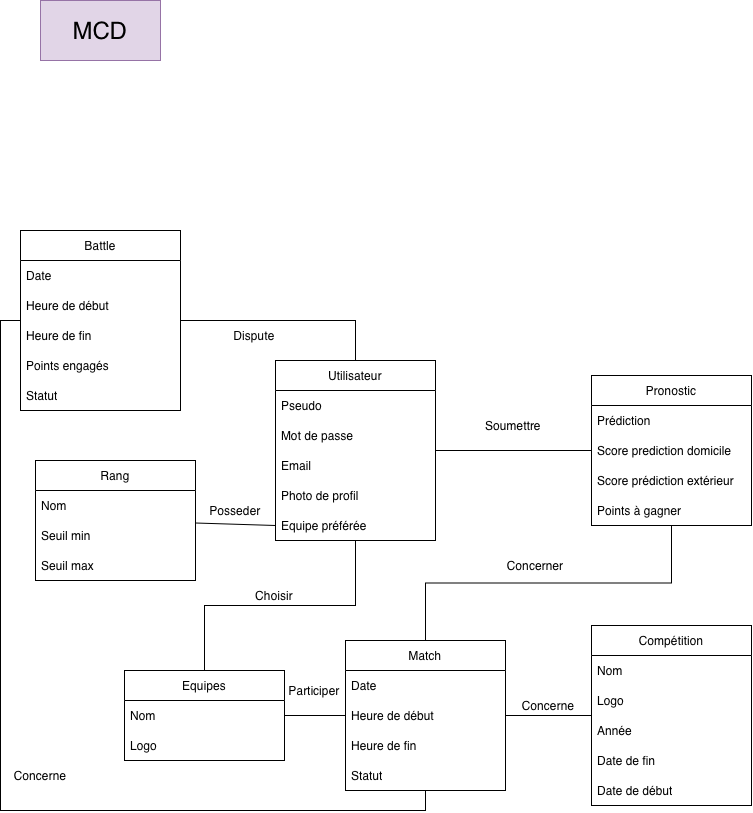

The diagram above was exported from draw.io. Its source (the exported page's mxGraphModel, read from the mxfile embedded in the PNG):
<mxGraphModel dx="1397" dy="930" grid="1" gridSize="10" guides="1" tooltips="1" connect="1" arrows="1" fold="1" page="1" pageScale="1" pageWidth="827" pageHeight="1169" math="0" shadow="0">
  <root>
    <mxCell id="0" />
    <mxCell id="1" parent="0" />
    <mxCell id="AguMk28H-hI-5-C4f8yq-1" parent="1" style="rounded=0;whiteSpace=wrap;html=1;fillColor=#e1d5e7;strokeColor=#9673a6;" value="&lt;font style=&quot;font-size: 24px;&quot;&gt;MCD&lt;/font&gt;" vertex="1">
      <mxGeometry height="60" width="120" x="80" y="100" as="geometry" />
    </mxCell>
    <mxCell id="k1Ok-x15zpaprD3l9g9r-69" edge="1" parent="1" source="k1Ok-x15zpaprD3l9g9r-51" style="rounded=0;orthogonalLoop=1;jettySize=auto;html=1;exitX=0;exitY=0.5;exitDx=0;exitDy=0;endArrow=none;endFill=0;" target="k1Ok-x15zpaprD3l9g9r-35">
      <mxGeometry relative="1" x="0.04" as="geometry" />
    </mxCell>
    <mxCell id="k1Ok-x15zpaprD3l9g9r-73" edge="1" parent="1" source="k1Ok-x15zpaprD3l9g9r-4" style="rounded=0;orthogonalLoop=1;jettySize=auto;html=1;exitX=1;exitY=0.5;exitDx=0;exitDy=0;endArrow=none;endFill=0;edgeStyle=orthogonalEdgeStyle;" target="k1Ok-x15zpaprD3l9g9r-29">
      <mxGeometry relative="1" as="geometry" />
    </mxCell>
    <mxCell id="k1Ok-x15zpaprD3l9g9r-85" edge="1" parent="1" source="k1Ok-x15zpaprD3l9g9r-4" style="edgeStyle=orthogonalEdgeStyle;rounded=0;orthogonalLoop=1;jettySize=auto;html=1;exitX=0.5;exitY=1;exitDx=0;exitDy=0;entryX=0.5;entryY=0;entryDx=0;entryDy=0;endArrow=none;endFill=0;" target="k1Ok-x15zpaprD3l9g9r-10">
      <mxGeometry relative="1" x="0.0061" as="geometry" />
    </mxCell>
    <mxCell id="k1Ok-x15zpaprD3l9g9r-88" edge="1" parent="1" source="k1Ok-x15zpaprD3l9g9r-4" style="edgeStyle=orthogonalEdgeStyle;rounded=0;orthogonalLoop=1;jettySize=auto;html=1;exitX=0.5;exitY=0;exitDx=0;exitDy=0;entryX=1;entryY=0.5;entryDx=0;entryDy=0;endArrow=none;endFill=0;" target="k1Ok-x15zpaprD3l9g9r-41">
      <mxGeometry relative="1" x="0.0037" as="geometry" />
    </mxCell>
    <mxCell id="k1Ok-x15zpaprD3l9g9r-4" parent="1" style="swimlane;fontStyle=0;childLayout=stackLayout;horizontal=1;startSize=30;horizontalStack=0;resizeParent=1;resizeParentMax=0;resizeLast=0;collapsible=1;marginBottom=0;whiteSpace=wrap;html=1;" value="Utilisateur" vertex="1">
      <mxGeometry height="180" width="160" x="315" y="460" as="geometry" />
    </mxCell>
    <mxCell id="k1Ok-x15zpaprD3l9g9r-5" parent="k1Ok-x15zpaprD3l9g9r-4" style="text;strokeColor=none;fillColor=none;align=left;verticalAlign=middle;spacingLeft=4;spacingRight=4;overflow=hidden;points=[[0,0.5],[1,0.5]];portConstraint=eastwest;rotatable=0;whiteSpace=wrap;html=1;" value="Pseudo" vertex="1">
      <mxGeometry height="30" width="160" y="30" as="geometry" />
    </mxCell>
    <mxCell id="k1Ok-x15zpaprD3l9g9r-7" parent="k1Ok-x15zpaprD3l9g9r-4" style="text;strokeColor=none;fillColor=none;align=left;verticalAlign=middle;spacingLeft=4;spacingRight=4;overflow=hidden;points=[[0,0.5],[1,0.5]];portConstraint=eastwest;rotatable=0;whiteSpace=wrap;html=1;" value="Mot de passe" vertex="1">
      <mxGeometry height="30" width="160" y="60" as="geometry" />
    </mxCell>
    <mxCell id="k1Ok-x15zpaprD3l9g9r-8" parent="k1Ok-x15zpaprD3l9g9r-4" style="text;strokeColor=none;fillColor=none;align=left;verticalAlign=middle;spacingLeft=4;spacingRight=4;overflow=hidden;points=[[0,0.5],[1,0.5]];portConstraint=eastwest;rotatable=0;whiteSpace=wrap;html=1;" value="Email" vertex="1">
      <mxGeometry height="30" width="160" y="90" as="geometry" />
    </mxCell>
    <mxCell id="k1Ok-x15zpaprD3l9g9r-6" parent="k1Ok-x15zpaprD3l9g9r-4" style="text;strokeColor=none;fillColor=none;align=left;verticalAlign=middle;spacingLeft=4;spacingRight=4;overflow=hidden;points=[[0,0.5],[1,0.5]];portConstraint=eastwest;rotatable=0;whiteSpace=wrap;html=1;" value="Photo de profil" vertex="1">
      <mxGeometry height="30" width="160" y="120" as="geometry" />
    </mxCell>
    <mxCell id="k1Ok-x15zpaprD3l9g9r-51" parent="k1Ok-x15zpaprD3l9g9r-4" style="text;strokeColor=none;fillColor=none;align=left;verticalAlign=middle;spacingLeft=4;spacingRight=4;overflow=hidden;points=[[0,0.5],[1,0.5]];portConstraint=eastwest;rotatable=0;whiteSpace=wrap;html=1;" value="Equipe préférée" vertex="1">
      <mxGeometry height="30" width="160" y="150" as="geometry" />
    </mxCell>
    <mxCell id="k1Ok-x15zpaprD3l9g9r-10" parent="1" style="swimlane;fontStyle=0;childLayout=stackLayout;horizontal=1;startSize=30;horizontalStack=0;resizeParent=1;resizeParentMax=0;resizeLast=0;collapsible=1;marginBottom=0;whiteSpace=wrap;html=1;" value="Equipes" vertex="1">
      <mxGeometry height="90" width="160" x="164" y="770" as="geometry" />
    </mxCell>
    <mxCell id="k1Ok-x15zpaprD3l9g9r-11" parent="k1Ok-x15zpaprD3l9g9r-10" style="text;strokeColor=none;fillColor=none;align=left;verticalAlign=middle;spacingLeft=4;spacingRight=4;overflow=hidden;points=[[0,0.5],[1,0.5]];portConstraint=eastwest;rotatable=0;whiteSpace=wrap;html=1;" value="Nom" vertex="1">
      <mxGeometry height="30" width="160" y="30" as="geometry" />
    </mxCell>
    <mxCell id="k1Ok-x15zpaprD3l9g9r-79" parent="k1Ok-x15zpaprD3l9g9r-10" style="text;strokeColor=none;fillColor=none;align=left;verticalAlign=middle;spacingLeft=4;spacingRight=4;overflow=hidden;points=[[0,0.5],[1,0.5]];portConstraint=eastwest;rotatable=0;whiteSpace=wrap;html=1;" value="Logo" vertex="1">
      <mxGeometry height="30" width="160" y="60" as="geometry" />
    </mxCell>
    <mxCell id="k1Ok-x15zpaprD3l9g9r-14" parent="1" style="swimlane;fontStyle=0;childLayout=stackLayout;horizontal=1;startSize=30;horizontalStack=0;resizeParent=1;resizeParentMax=0;resizeLast=0;collapsible=1;marginBottom=0;whiteSpace=wrap;html=1;" value="Compétition" vertex="1">
      <mxGeometry height="180" width="160" x="631" y="725" as="geometry" />
    </mxCell>
    <mxCell id="k1Ok-x15zpaprD3l9g9r-15" parent="k1Ok-x15zpaprD3l9g9r-14" style="text;strokeColor=none;fillColor=none;align=left;verticalAlign=middle;spacingLeft=4;spacingRight=4;overflow=hidden;points=[[0,0.5],[1,0.5]];portConstraint=eastwest;rotatable=0;whiteSpace=wrap;html=1;" value="Nom" vertex="1">
      <mxGeometry height="30" width="160" y="30" as="geometry" />
    </mxCell>
    <mxCell id="k1Ok-x15zpaprD3l9g9r-16" parent="k1Ok-x15zpaprD3l9g9r-14" style="text;strokeColor=none;fillColor=none;align=left;verticalAlign=middle;spacingLeft=4;spacingRight=4;overflow=hidden;points=[[0,0.5],[1,0.5]];portConstraint=eastwest;rotatable=0;whiteSpace=wrap;html=1;" value="Logo" vertex="1">
      <mxGeometry height="30" width="160" y="60" as="geometry" />
    </mxCell>
    <mxCell id="k1Ok-x15zpaprD3l9g9r-19" parent="k1Ok-x15zpaprD3l9g9r-14" style="text;strokeColor=none;fillColor=none;align=left;verticalAlign=middle;spacingLeft=4;spacingRight=4;overflow=hidden;points=[[0,0.5],[1,0.5]];portConstraint=eastwest;rotatable=0;whiteSpace=wrap;html=1;" value="Année" vertex="1">
      <mxGeometry height="30" width="160" y="90" as="geometry" />
    </mxCell>
    <mxCell id="k1Ok-x15zpaprD3l9g9r-20" parent="k1Ok-x15zpaprD3l9g9r-14" style="text;strokeColor=none;fillColor=none;align=left;verticalAlign=middle;spacingLeft=4;spacingRight=4;overflow=hidden;points=[[0,0.5],[1,0.5]];portConstraint=eastwest;rotatable=0;whiteSpace=wrap;html=1;" value="Date de fin" vertex="1">
      <mxGeometry height="30" width="160" y="120" as="geometry" />
    </mxCell>
    <mxCell id="k1Ok-x15zpaprD3l9g9r-28" parent="k1Ok-x15zpaprD3l9g9r-14" style="text;strokeColor=none;fillColor=none;align=left;verticalAlign=middle;spacingLeft=4;spacingRight=4;overflow=hidden;points=[[0,0.5],[1,0.5]];portConstraint=eastwest;rotatable=0;whiteSpace=wrap;html=1;" value="Date de début" vertex="1">
      <mxGeometry height="30" width="160" y="150" as="geometry" />
    </mxCell>
    <mxCell id="k1Ok-x15zpaprD3l9g9r-71" edge="1" parent="1" source="k1Ok-x15zpaprD3l9g9r-21" style="rounded=0;orthogonalLoop=1;jettySize=auto;html=1;exitX=0;exitY=0.5;exitDx=0;exitDy=0;endArrow=none;endFill=0;" target="k1Ok-x15zpaprD3l9g9r-10">
      <mxGeometry relative="1" as="geometry" />
    </mxCell>
    <mxCell id="k1Ok-x15zpaprD3l9g9r-94" edge="1" parent="1" source="k1Ok-x15zpaprD3l9g9r-21" style="edgeStyle=orthogonalEdgeStyle;rounded=0;orthogonalLoop=1;jettySize=auto;html=1;exitX=1;exitY=0.5;exitDx=0;exitDy=0;entryX=0;entryY=0.5;entryDx=0;entryDy=0;endArrow=none;endFill=0;" target="k1Ok-x15zpaprD3l9g9r-14">
      <mxGeometry relative="1" as="geometry" />
    </mxCell>
    <mxCell id="k1Ok-x15zpaprD3l9g9r-21" parent="1" style="swimlane;fontStyle=0;childLayout=stackLayout;horizontal=1;startSize=30;horizontalStack=0;resizeParent=1;resizeParentMax=0;resizeLast=0;collapsible=1;marginBottom=0;whiteSpace=wrap;html=1;" value="Match" vertex="1">
      <mxGeometry height="150" width="160" x="385" y="740" as="geometry" />
    </mxCell>
    <mxCell id="k1Ok-x15zpaprD3l9g9r-22" parent="k1Ok-x15zpaprD3l9g9r-21" style="text;strokeColor=none;fillColor=none;align=left;verticalAlign=middle;spacingLeft=4;spacingRight=4;overflow=hidden;points=[[0,0.5],[1,0.5]];portConstraint=eastwest;rotatable=0;whiteSpace=wrap;html=1;" value="Date" vertex="1">
      <mxGeometry height="30" width="160" y="30" as="geometry" />
    </mxCell>
    <mxCell id="k1Ok-x15zpaprD3l9g9r-98" parent="k1Ok-x15zpaprD3l9g9r-21" style="text;strokeColor=none;fillColor=none;align=left;verticalAlign=middle;spacingLeft=4;spacingRight=4;overflow=hidden;points=[[0,0.5],[1,0.5]];portConstraint=eastwest;rotatable=0;whiteSpace=wrap;html=1;" value="Heure de début" vertex="1">
      <mxGeometry height="30" width="160" y="60" as="geometry" />
    </mxCell>
    <mxCell id="k1Ok-x15zpaprD3l9g9r-78" parent="k1Ok-x15zpaprD3l9g9r-21" style="text;strokeColor=none;fillColor=none;align=left;verticalAlign=middle;spacingLeft=4;spacingRight=4;overflow=hidden;points=[[0,0.5],[1,0.5]];portConstraint=eastwest;rotatable=0;whiteSpace=wrap;html=1;" value="Heure de fin" vertex="1">
      <mxGeometry height="30" width="160" y="90" as="geometry" />
    </mxCell>
    <mxCell id="k1Ok-x15zpaprD3l9g9r-23" parent="k1Ok-x15zpaprD3l9g9r-21" style="text;strokeColor=none;fillColor=none;align=left;verticalAlign=middle;spacingLeft=4;spacingRight=4;overflow=hidden;points=[[0,0.5],[1,0.5]];portConstraint=eastwest;rotatable=0;whiteSpace=wrap;html=1;" value="Statut" vertex="1">
      <mxGeometry height="30" width="160" y="120" as="geometry" />
    </mxCell>
    <mxCell id="k1Ok-x15zpaprD3l9g9r-86" edge="1" parent="1" source="k1Ok-x15zpaprD3l9g9r-29" style="edgeStyle=orthogonalEdgeStyle;rounded=0;orthogonalLoop=1;jettySize=auto;html=1;exitX=0.5;exitY=1;exitDx=0;exitDy=0;entryX=0.5;entryY=0;entryDx=0;entryDy=0;endArrow=none;endFill=0;" target="k1Ok-x15zpaprD3l9g9r-21">
      <mxGeometry relative="1" as="geometry" />
    </mxCell>
    <mxCell id="k1Ok-x15zpaprD3l9g9r-29" parent="1" style="swimlane;fontStyle=0;childLayout=stackLayout;horizontal=1;startSize=30;horizontalStack=0;resizeParent=1;resizeParentMax=0;resizeLast=0;collapsible=1;marginBottom=0;whiteSpace=wrap;html=1;" value="Pronostic" vertex="1">
      <mxGeometry height="150" width="160" x="631" y="475" as="geometry" />
    </mxCell>
    <mxCell id="k1Ok-x15zpaprD3l9g9r-95" parent="k1Ok-x15zpaprD3l9g9r-29" style="text;strokeColor=none;fillColor=none;align=left;verticalAlign=middle;spacingLeft=4;spacingRight=4;overflow=hidden;points=[[0,0.5],[1,0.5]];portConstraint=eastwest;rotatable=0;whiteSpace=wrap;html=1;" value="Prédiction" vertex="1">
      <mxGeometry height="30" width="160" y="30" as="geometry" />
    </mxCell>
    <mxCell id="k1Ok-x15zpaprD3l9g9r-33" parent="k1Ok-x15zpaprD3l9g9r-29" style="text;strokeColor=none;fillColor=none;align=left;verticalAlign=middle;spacingLeft=4;spacingRight=4;overflow=hidden;points=[[0,0.5],[1,0.5]];portConstraint=eastwest;rotatable=0;whiteSpace=wrap;html=1;" value="Score prediction domicile" vertex="1">
      <mxGeometry height="30" width="160" y="60" as="geometry" />
    </mxCell>
    <mxCell id="k1Ok-x15zpaprD3l9g9r-45" parent="k1Ok-x15zpaprD3l9g9r-29" style="text;strokeColor=none;fillColor=none;align=left;verticalAlign=middle;spacingLeft=4;spacingRight=4;overflow=hidden;points=[[0,0.5],[1,0.5]];portConstraint=eastwest;rotatable=0;whiteSpace=wrap;html=1;" value="Score prédiction extérieur" vertex="1">
      <mxGeometry height="30" width="160" y="90" as="geometry" />
    </mxCell>
    <mxCell id="k1Ok-x15zpaprD3l9g9r-34" parent="k1Ok-x15zpaprD3l9g9r-29" style="text;strokeColor=none;fillColor=none;align=left;verticalAlign=middle;spacingLeft=4;spacingRight=4;overflow=hidden;points=[[0,0.5],[1,0.5]];portConstraint=eastwest;rotatable=0;whiteSpace=wrap;html=1;" value="Points à gagner" vertex="1">
      <mxGeometry height="30" width="160" y="120" as="geometry" />
    </mxCell>
    <mxCell id="k1Ok-x15zpaprD3l9g9r-35" parent="1" style="swimlane;fontStyle=0;childLayout=stackLayout;horizontal=1;startSize=30;horizontalStack=0;resizeParent=1;resizeParentMax=0;resizeLast=0;collapsible=1;marginBottom=0;whiteSpace=wrap;html=1;" value="Rang" vertex="1">
      <mxGeometry height="120" width="160" x="75" y="560" as="geometry" />
    </mxCell>
    <mxCell id="k1Ok-x15zpaprD3l9g9r-36" parent="k1Ok-x15zpaprD3l9g9r-35" style="text;strokeColor=none;fillColor=none;align=left;verticalAlign=middle;spacingLeft=4;spacingRight=4;overflow=hidden;points=[[0,0.5],[1,0.5]];portConstraint=eastwest;rotatable=0;whiteSpace=wrap;html=1;" value="Nom" vertex="1">
      <mxGeometry height="30" width="160" y="30" as="geometry" />
    </mxCell>
    <mxCell id="k1Ok-x15zpaprD3l9g9r-37" parent="k1Ok-x15zpaprD3l9g9r-35" style="text;strokeColor=none;fillColor=none;align=left;verticalAlign=middle;spacingLeft=4;spacingRight=4;overflow=hidden;points=[[0,0.5],[1,0.5]];portConstraint=eastwest;rotatable=0;whiteSpace=wrap;html=1;" value="Seuil min" vertex="1">
      <mxGeometry height="30" width="160" y="60" as="geometry" />
    </mxCell>
    <mxCell id="k1Ok-x15zpaprD3l9g9r-38" parent="k1Ok-x15zpaprD3l9g9r-35" style="text;strokeColor=none;fillColor=none;align=left;verticalAlign=middle;spacingLeft=4;spacingRight=4;overflow=hidden;points=[[0,0.5],[1,0.5]];portConstraint=eastwest;rotatable=0;whiteSpace=wrap;html=1;" value="Seuil max" vertex="1">
      <mxGeometry height="30" width="160" y="90" as="geometry" />
    </mxCell>
    <mxCell id="k1Ok-x15zpaprD3l9g9r-91" edge="1" parent="1" source="k1Ok-x15zpaprD3l9g9r-41" style="edgeStyle=orthogonalEdgeStyle;rounded=0;orthogonalLoop=1;jettySize=auto;html=1;exitX=0;exitY=0.5;exitDx=0;exitDy=0;entryX=0.5;entryY=1;entryDx=0;entryDy=0;endArrow=none;endFill=0;" target="k1Ok-x15zpaprD3l9g9r-21">
      <mxGeometry relative="1" as="geometry" />
    </mxCell>
    <mxCell id="k1Ok-x15zpaprD3l9g9r-41" parent="1" style="swimlane;fontStyle=0;childLayout=stackLayout;horizontal=1;startSize=30;horizontalStack=0;resizeParent=1;resizeParentMax=0;resizeLast=0;collapsible=1;marginBottom=0;whiteSpace=wrap;html=1;" value="Battle" vertex="1">
      <mxGeometry height="180" width="160" x="60" y="330" as="geometry" />
    </mxCell>
    <mxCell id="k1Ok-x15zpaprD3l9g9r-44" parent="k1Ok-x15zpaprD3l9g9r-41" style="text;strokeColor=none;fillColor=none;align=left;verticalAlign=middle;spacingLeft=4;spacingRight=4;overflow=hidden;points=[[0,0.5],[1,0.5]];portConstraint=eastwest;rotatable=0;whiteSpace=wrap;html=1;" value="Date" vertex="1">
      <mxGeometry height="30" width="160" y="30" as="geometry" />
    </mxCell>
    <mxCell id="k1Ok-x15zpaprD3l9g9r-97" parent="k1Ok-x15zpaprD3l9g9r-41" style="text;strokeColor=none;fillColor=none;align=left;verticalAlign=middle;spacingLeft=4;spacingRight=4;overflow=hidden;points=[[0,0.5],[1,0.5]];portConstraint=eastwest;rotatable=0;whiteSpace=wrap;html=1;" value="Heure de début" vertex="1">
      <mxGeometry height="30" width="160" y="60" as="geometry" />
    </mxCell>
    <mxCell id="k1Ok-x15zpaprD3l9g9r-77" parent="k1Ok-x15zpaprD3l9g9r-41" style="text;strokeColor=none;fillColor=none;align=left;verticalAlign=middle;spacingLeft=4;spacingRight=4;overflow=hidden;points=[[0,0.5],[1,0.5]];portConstraint=eastwest;rotatable=0;whiteSpace=wrap;html=1;" value="Heure de fin" vertex="1">
      <mxGeometry height="30" width="160" y="90" as="geometry" />
    </mxCell>
    <mxCell id="k1Ok-x15zpaprD3l9g9r-76" parent="k1Ok-x15zpaprD3l9g9r-41" style="text;strokeColor=none;fillColor=none;align=left;verticalAlign=middle;spacingLeft=4;spacingRight=4;overflow=hidden;points=[[0,0.5],[1,0.5]];portConstraint=eastwest;rotatable=0;whiteSpace=wrap;html=1;" value="Points engagés" vertex="1">
      <mxGeometry height="30" width="160" y="120" as="geometry" />
    </mxCell>
    <mxCell id="k1Ok-x15zpaprD3l9g9r-99" parent="k1Ok-x15zpaprD3l9g9r-41" style="text;strokeColor=none;fillColor=none;align=left;verticalAlign=middle;spacingLeft=4;spacingRight=4;overflow=hidden;points=[[0,0.5],[1,0.5]];portConstraint=eastwest;rotatable=0;whiteSpace=wrap;html=1;" value="Statut" vertex="1">
      <mxGeometry height="30" width="160" y="150" as="geometry" />
    </mxCell>
    <mxCell id="k1Ok-x15zpaprD3l9g9r-50" parent="1" style="text;html=1;whiteSpace=wrap;strokeColor=none;fillColor=none;align=center;verticalAlign=middle;rounded=0;" value="Concerne" vertex="1">
      <mxGeometry height="30" width="60" x="558" y="790" as="geometry" />
    </mxCell>
    <mxCell id="k1Ok-x15zpaprD3l9g9r-56" parent="1" style="text;html=1;whiteSpace=wrap;strokeColor=none;fillColor=none;align=center;verticalAlign=middle;rounded=0;" value="Participer" vertex="1">
      <mxGeometry height="30" width="60" x="324" y="775" as="geometry" />
    </mxCell>
    <mxCell id="k1Ok-x15zpaprD3l9g9r-58" parent="1" style="text;html=1;whiteSpace=wrap;strokeColor=none;fillColor=none;align=center;verticalAlign=middle;rounded=0;" value="Choisir" vertex="1">
      <mxGeometry height="30" width="60" x="284" y="680" as="geometry" />
    </mxCell>
    <mxCell id="k1Ok-x15zpaprD3l9g9r-60" parent="1" style="text;html=1;whiteSpace=wrap;strokeColor=none;fillColor=none;align=center;verticalAlign=middle;rounded=0;" value="Soumettre" vertex="1">
      <mxGeometry height="30" width="60" x="523" y="510" as="geometry" />
    </mxCell>
    <mxCell id="k1Ok-x15zpaprD3l9g9r-62" parent="1" style="text;html=1;whiteSpace=wrap;strokeColor=none;fillColor=none;align=center;verticalAlign=middle;rounded=0;" value="Posseder" vertex="1">
      <mxGeometry height="30" width="60" x="245" y="595" as="geometry" />
    </mxCell>
    <mxCell id="k1Ok-x15zpaprD3l9g9r-75" parent="1" style="text;html=1;whiteSpace=wrap;strokeColor=none;fillColor=none;align=center;verticalAlign=middle;rounded=0;" value="Concerner" vertex="1">
      <mxGeometry height="30" width="60" x="545" y="650" as="geometry" />
    </mxCell>
    <mxCell id="k1Ok-x15zpaprD3l9g9r-81" parent="1" style="text;html=1;whiteSpace=wrap;strokeColor=none;fillColor=none;align=center;verticalAlign=middle;rounded=0;" value="Dispute" vertex="1">
      <mxGeometry height="30" width="60" x="264" y="420" as="geometry" />
    </mxCell>
    <mxCell id="k1Ok-x15zpaprD3l9g9r-90" parent="1" style="text;html=1;whiteSpace=wrap;strokeColor=none;fillColor=none;align=center;verticalAlign=middle;rounded=0;" value="Concerne" vertex="1">
      <mxGeometry height="30" width="60" x="50" y="860" as="geometry" />
    </mxCell>
  </root>
</mxGraphModel>